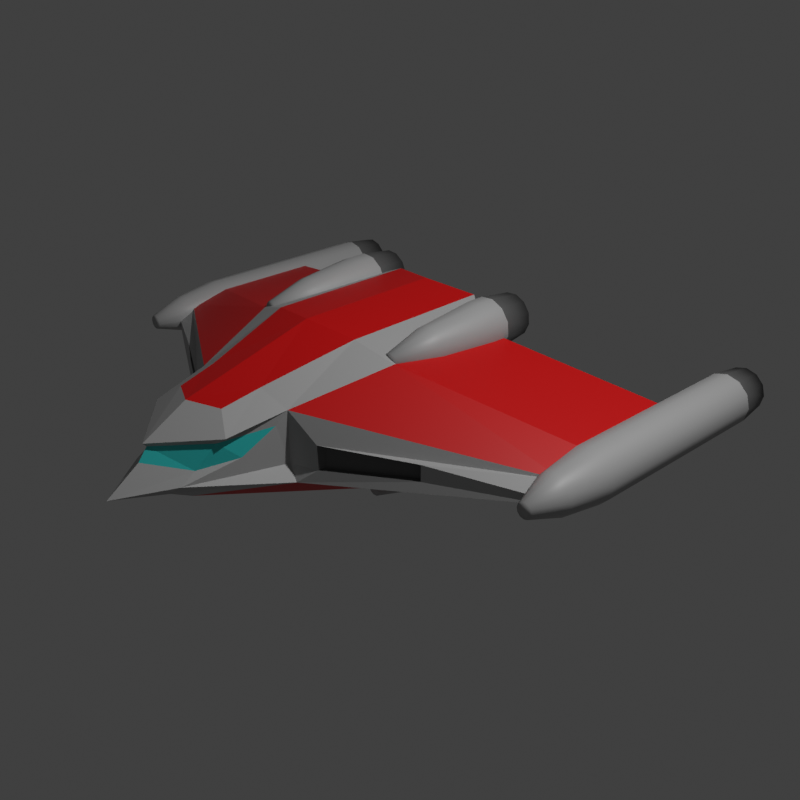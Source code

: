 # Source: interceptor.blend  (saved by Blender 3.0.42; exported with 4.5.12 LTS)
import bpy
from mathutils import Matrix  # noqa: F401  (used for matrix-valued properties, if any)

bpy.ops.wm.read_factory_settings(use_empty=True)
scene = bpy.context.scene
scene.name = 'Scene'

# ---- collections
col_collection = bpy.data.collections.new('Collection'); scene.collection.children.link(col_collection)

# ---- images (referenced by path relative to the original .blend; pixels are not part of the script)
import os
ASSET_DIR = os.environ.get("B2B_ASSET_DIR", "")  # directory of the original .blend (textures are referenced by path, not embedded)
HERE = os.path.dirname(os.path.abspath(__file__))  # packed textures are extracted next to this script under _unpacked/

def load_image(name, relpath, width, height, colorspace="sRGB"):
    """Load a texture the original file referenced (path relative to the .blend, or extracted next to this script)."""
    p = next((c for c in (os.path.join(HERE, relpath), os.path.join(ASSET_DIR, relpath)) if relpath and os.path.exists(c)), "")
    if p:
        img = bpy.data.images.load(p, check_existing=True)
        img.name = name
    else:  # same state as the original file: an image datablock whose file is absent (Cycles renders it pink)
        img = bpy.data.images.new(name, width, height)
        img.source = "FILE"
        img.filepath = "//" + (relpath or name)
    img.colorspace_settings.name = colorspace
    return img
img_skin = load_image('skin', 'osprey.png', 1024, 1024, 'sRGB')

# ---- materials (node trees are filled in below, after node groups)
mat_material_001 = bpy.data.materials.new('Material.001')
mat_material_004 = bpy.data.materials.new('Material.004')
mat_material_003 = bpy.data.materials.new('Material.003')
mat_material_005 = bpy.data.materials.new('Material.005')
mat_material_009 = bpy.data.materials.new('Material.009')

# ---- material node trees
mat_material_001.use_nodes = True; mat_material_001.node_tree.nodes.clear()
_N = mat_material_001.node_tree.nodes; _L = mat_material_001.node_tree.links
n0 = _N.new('ShaderNodeBsdfPrincipled'); n0.name = 'Principled BSDF'; n0.location = (10, 300)
n0.distribution = 'GGX'
n0.subsurface_method = 'BURLEY'
n0.inputs[0].default_value = (0.4, 0.4, 0.4, 1.0)
n0.inputs[3].default_value = 1.45
n0.inputs[27].default_value = (0.0, 0.0, 0.0, 1.0)
n0.inputs[28].default_value = 1.0
n1 = _N.new('ShaderNodeOutputMaterial'); n1.name = 'Material Output'; n1.location = (300, 300)
n2 = _N.new('ShaderNodeUVMap'); n2.name = 'UV Map'; n2.location = (312, 86)
n3 = _N.new('ShaderNodeTexImage'); n3.name = 'Image Texture'; n3.location = (532, 255)
n3.image = img_skin
_L.new(n0.outputs[0], n1.inputs[0])
_L.new(n2.outputs[0], n3.inputs[0])
n1.is_active_output = True
mat_material_004.use_nodes = True; mat_material_004.node_tree.nodes.clear()
_N = mat_material_004.node_tree.nodes; _L = mat_material_004.node_tree.links
n0 = _N.new('ShaderNodeBsdfPrincipled'); n0.name = 'Principled BSDF'; n0.location = (10, 300)
n0.distribution = 'GGX'
n0.subsurface_method = 'BURLEY'
n0.inputs[0].default_value = (0.6, 0.0, 0.0, 1.0)
n0.inputs[3].default_value = 1.45
n0.inputs[27].default_value = (0.0, 0.0, 0.0, 1.0)
n0.inputs[28].default_value = 1.0
n1 = _N.new('ShaderNodeOutputMaterial'); n1.name = 'Material Output'; n1.location = (300, 300)
n2 = _N.new('ShaderNodeUVMap'); n2.name = 'UV Map'; n2.location = (312, 86)
n3 = _N.new('ShaderNodeTexImage'); n3.name = 'Image Texture'; n3.location = (532, 255)
n3.image = img_skin
_L.new(n0.outputs[0], n1.inputs[0])
_L.new(n2.outputs[0], n3.inputs[0])
n1.is_active_output = True
mat_material_003.use_nodes = True; mat_material_003.node_tree.nodes.clear()
_N = mat_material_003.node_tree.nodes; _L = mat_material_003.node_tree.links
n0 = _N.new('ShaderNodeBsdfPrincipled'); n0.name = 'Principled BSDF'; n0.location = (10, 300)
n0.distribution = 'GGX'
n0.subsurface_method = 'BURLEY'
n0.inputs[0].default_value = (0.03365, 0.5984, 0.5814, 1.0)
n0.inputs[3].default_value = 1.45
n0.inputs[27].default_value = (0.0, 0.0, 0.0, 1.0)
n0.inputs[28].default_value = 1.0
n1 = _N.new('ShaderNodeOutputMaterial'); n1.name = 'Material Output'; n1.location = (300, 300)
n2 = _N.new('ShaderNodeTexImage'); n2.name = 'Image Texture'; n2.location = (532, 255)
n2.image = img_skin
n3 = _N.new('ShaderNodeUVMap'); n3.name = 'UV Map'; n3.location = (312, 86)
_L.new(n0.outputs[0], n1.inputs[0])
_L.new(n3.outputs[0], n2.inputs[0])
n1.is_active_output = True
mat_material_005.use_nodes = True; mat_material_005.node_tree.nodes.clear()
_N = mat_material_005.node_tree.nodes; _L = mat_material_005.node_tree.links
n0 = _N.new('ShaderNodeBsdfPrincipled'); n0.name = 'Principled BSDF'; n0.location = (10, 300)
n0.distribution = 'GGX'
n0.subsurface_method = 'BURLEY'
n0.inputs[0].default_value = (0.1, 0.1, 0.1, 1.0)
n0.inputs[3].default_value = 1.45
n0.inputs[27].default_value = (0.0, 0.0, 0.0, 1.0)
n0.inputs[28].default_value = 1.0
n1 = _N.new('ShaderNodeOutputMaterial'); n1.name = 'Material Output'; n1.location = (300, 300)
n2 = _N.new('ShaderNodeUVMap'); n2.name = 'UV Map'; n2.location = (312, 86)
n3 = _N.new('ShaderNodeTexImage'); n3.name = 'Image Texture'; n3.location = (532, 255)
n3.image = img_skin
_L.new(n0.outputs[0], n1.inputs[0])
_L.new(n2.outputs[0], n3.inputs[0])
n1.is_active_output = True
mat_material_009.use_nodes = True; mat_material_009.node_tree.nodes.clear()
_N = mat_material_009.node_tree.nodes; _L = mat_material_009.node_tree.links
n0 = _N.new('ShaderNodeBsdfPrincipled'); n0.name = 'Principled BSDF'; n0.location = (10, 300)
n0.distribution = 'GGX'
n0.subsurface_method = 'BURLEY'
n0.inputs[0].default_value = (1.0, 0.226, 0.0, 1.0)
n0.inputs[3].default_value = 1.45
n0.inputs[27].default_value = (1.0, 0.227, 0.0, 1.0)
n0.inputs[28].default_value = 1.0
n1 = _N.new('ShaderNodeOutputMaterial'); n1.name = 'Material Output'; n1.location = (300, 300)
n2 = _N.new('ShaderNodeTexImage'); n2.name = 'Image Texture'; n2.location = (529, 120)
n2.image = img_skin
n3 = _N.new('ShaderNodeUVMap'); n3.name = 'UV Map'; n3.location = (317, -43)
n3.from_instancer = True
_L.new(n0.outputs[0], n1.inputs[0])
_L.new(n3.outputs[0], n2.inputs[0])
n1.is_active_output = True

# ---- world
world_world = bpy.data.worlds.new('World'); scene.world = world_world
world_world.use_nodes = True; world_world.node_tree.nodes.clear()
_N = world_world.node_tree.nodes; _L = world_world.node_tree.links
n0 = _N.new('ShaderNodeOutputWorld'); n0.name = 'World Output'; n0.location = (300, 300)
n1 = _N.new('ShaderNodeBackground'); n1.name = 'Background'; n1.location = (10, 300)
n1.inputs[0].default_value = (0.05088, 0.05088, 0.05088, 1.0)
_L.new(n1.outputs[0], n0.inputs[0])
n0.is_active_output = True
world_world.color = (0.05088, 0.05088, 0.05088)
world_world.use_sun_shadow = False
world_world.sun_shadow_jitter_overblur = 0.0

# ---- cameras
cam_camera = bpy.data.cameras.new('Camera')
cam_camera.clip_end = 100.0
cam_camera.ortho_scale = 7.314

# ---- lights
light_light = bpy.data.lights.new('Light', 'POINT')
light_light.transmission_factor = 0.0
light_light.energy = 1000.0
light_light.shadow_soft_size = 0.1
light_light.shadow_maximum_resolution = 0.006
light_light.use_absolute_resolution = True

# ---- meshes
me_plane = bpy.data.meshes.new('Plane')
me_plane.from_pydata([(2.0, 0.4442, 0.128), (0.0, 0.7181, 0.5295), (2.0, 1.31, 0.128), (0.0, -0.8117, -0.443), (2.0, 0.1619, -0.128), (0.0, 0.3769, -0.5231), (2.0, 0.5324, -0.128), (0.7, -0.05575, 0.464), (0.7, 0.8101, 0.464), (0.8791, -0.1368, -0.3564), (0.7938, 0.4066, -0.3936), (0.0, 0.7406, 0.2547), (0.0, 0.6502, -0.2751), (2.0, 0.9385, -0.0573), (2.0, 1.109, 0.0573), (2.0, 0.1432, 0.0573), (2.0, 0.0, -0.0573), (0.0, -1.246, -0.3585), (0.5533, -0.7918, -0.2002), (0.4673, -0.7721, 0.2908), (0.775, 0.5925, -0.2137), (0.775, 0.7094, 0.1923), (0.0, -1.526, -0.2158), (0.0, -1.568, 0.1588), (0.282, -1.28, -0.1709), (0.3894, -1.205, 0.2089), (0.0, 0.7917, -0.04567), (2.0, 1.0, -0.01937), (2.0, 0.0, -0.01937), (0.4673, -0.7721, -0.09831), (0.775, 0.6232, -0.04474), (0.0, -1.86, -0.1398), (0.2595, -1.476, -0.08669), (0.3731, -1.084, 0.02436), (0.4391, -0.8491, 0.1948), (0.0, -1.611, 0.03787), (0.0, -1.541, 0.13), (0.2562, -1.363, -0.01237), (0.3245, -1.235, 0.1642), (2.081, 0.04913, 0.1313), (2.005, 0.04913, 0.1516), (2.005, 1.927, 0.2), (2.005, 0.3885, 0.2), (2.105, 1.927, 0.1732), (2.105, 0.3885, 0.1732), (2.178, 1.927, 0.1), (2.178, 0.3885, 0.1), (2.205, 1.927, -3.378e-08), (2.205, 0.3885, 1.987e-09), (2.178, 1.927, -0.1), (2.178, 0.3885, -0.1), (2.105, 1.927, -0.1732), (2.105, 0.3885, -0.1732), (2.005, 1.927, -0.2), (2.005, 0.3885, -0.2), (1.905, 1.927, -0.1732), (1.905, 0.3885, -0.1732), (1.832, 1.927, -0.1), (1.832, 0.3885, -0.1), (1.805, 1.927, -2.186e-08), (1.805, 0.3885, 1.987e-09), (1.832, 1.927, 0.1), (1.832, 0.3885, 0.1), (1.905, 1.927, 0.1732), (1.905, 0.3885, 0.1732), (2.136, 0.04913, 0.07579), (2.156, 0.04913, 8.159e-08), (2.136, 0.04913, -0.07579), (2.081, 0.04913, -0.1313), (2.005, 0.04913, -0.1516), (1.929, 0.04913, -0.1313), (1.873, 0.04913, -0.07579), (1.853, 0.04913, 8.159e-08), (1.873, 0.04913, 0.07579), (1.929, 0.04913, 0.1313), (2.034, -0.2246, 0.05097), (2.005, -0.2246, 0.05885), (2.056, -0.2246, 0.02942), (2.064, -0.2246, 1.052e-07), (2.056, -0.2246, -0.02942), (2.034, -0.2246, -0.05096), (2.005, -0.2246, -0.05885), (1.975, -0.2246, -0.05096), (1.954, -0.2246, -0.02942), (1.946, -0.2246, 1.052e-07), (1.954, -0.2246, 0.02942), (1.975, -0.2246, 0.05097), (2.005, 2.187, 0.1659), (2.088, 2.187, 0.1436), (2.148, 2.187, 0.08293), (2.171, 2.187, -1.967e-07), (2.148, 2.187, -0.08293), (2.088, 2.187, -0.1436), (2.005, 2.187, -0.1659), (1.922, 2.187, -0.1436), (1.861, 2.187, -0.08293), (1.839, 2.187, -1.868e-07), (1.861, 2.187, 0.08293), (1.922, 2.187, 0.1436), (2.005, 2.009, 0.1171), (2.063, 2.009, 0.1014), (2.106, 2.009, 0.05857), (2.122, 2.009, -1.353e-07), (2.106, 2.009, -0.05857), (2.063, 2.009, -0.1014), (2.005, 2.009, -0.1171), (1.946, 2.009, -0.1014), (1.903, 2.009, -0.05857), (1.888, 2.009, -1.283e-07), (1.903, 2.009, 0.05857), (1.946, 2.009, 0.1014), (1.283, -0.374, -0.01173), (1.283, -0.374, -0.05255), (0.676, -0.7102, -0.03128), (0.676, -0.7102, 0.09256), (1.283, -0.374, 0.07078), (0.676, -0.7102, -0.09255), (1.259, -0.3469, -0.0108), (1.259, -0.3469, -0.04839), (0.7001, -0.6564, -0.0288), (0.7001, -0.6564, 0.08522), (1.259, -0.3469, 0.06517), (0.7001, -0.6564, -0.08522), (0.7434, 0.3159, 0.5781), (0.6723, 0.3159, 0.6112), (0.6807, 0.9115, 0.6589), (0.6807, 0.7764, 0.6589), (0.7745, 0.9115, 0.6152), (0.7745, 0.7764, 0.6152), (0.8339, 0.9115, 0.5304), (0.8339, 0.7764, 0.5304), (0.8429, 0.9115, 0.4272), (0.8429, 0.7764, 0.4272), (0.7991, 0.9115, 0.3334), (0.7991, 0.7764, 0.3334), (0.7143, 0.9115, 0.274), (0.7143, 0.7764, 0.274), (0.6112, 0.9115, 0.265), (0.6112, 0.7764, 0.265), (0.5174, 0.9115, 0.3087), (0.5174, 0.7764, 0.3087), (0.458, 0.9115, 0.3936), (0.458, 0.7764, 0.3936), (0.449, 0.9115, 0.4967), (0.449, 0.7764, 0.4967), (0.4927, 0.9115, 0.5905), (0.4927, 0.7764, 0.5905), (0.5775, 0.9115, 0.6499), (0.5775, 0.7764, 0.6499), (0.7884, 0.3159, 0.5138), (0.7952, 0.3159, 0.4356), (0.762, 0.3159, 0.3645), (0.6978, 0.3159, 0.3195), (0.6196, 0.3159, 0.3127), (0.5485, 0.3159, 0.3458), (0.5035, 0.3159, 0.4101), (0.4966, 0.3159, 0.4883), (0.5298, 0.3159, 0.5594), (0.5941, 0.3159, 0.6044), (0.6838, -0.03965, 0.507), (0.6561, -0.03965, 0.5199), (0.7012, -0.03965, 0.4821), (0.7039, -0.03965, 0.4517), (0.691, -0.03965, 0.4241), (0.6661, -0.03965, 0.4067), (0.6357, -0.03965, 0.404), (0.6081, -0.03965, 0.4169), (0.5906, -0.03965, 0.4418), (0.588, -0.03965, 0.4722), (0.6008, -0.03965, 0.4998), (0.6258, -0.03965, 0.5173), (0.6747, 1.172, 0.6253), (0.7525, 1.172, 0.589), (0.8018, 1.172, 0.5187), (0.8093, 1.172, 0.4332), (0.773, 1.172, 0.3553), (0.7027, 1.172, 0.3061), (0.6171, 1.172, 0.2986), (0.5393, 1.172, 0.3349), (0.4901, 1.172, 0.4052), (0.4826, 1.172, 0.4908), (0.5189, 1.172, 0.5686), (0.5892, 1.172, 0.6178), (0.6663, 0.9943, 0.5773), (0.7212, 0.9943, 0.5517), (0.756, 0.9943, 0.502), (0.7613, 0.9943, 0.4416), (0.7357, 0.9943, 0.3867), (0.686, 0.9943, 0.3519), (0.6256, 0.9943, 0.3466), (0.5706, 0.9943, 0.3722), (0.5359, 0.9943, 0.4219), (0.5306, 0.9943, 0.4823), (0.5562, 0.9943, 0.5373), (0.6059, 0.9943, 0.572), (0.6695, 0.178, -0.3155), (0.591, 0.178, -0.3155), (0.5785, 0.7736, -0.2688), (0.5785, 0.6385, -0.2688), (0.682, 0.7736, -0.2688), (0.6787, 0.5979, -0.2811), (0.7717, 0.7736, -0.3205), (0.7717, 0.6385, -0.3205), (0.8234, 0.7736, -0.4102), (0.8234, 0.6385, -0.4102), (0.8234, 0.7736, -0.5137), (0.8234, 0.6385, -0.5137), (0.7717, 0.7736, -0.6034), (0.7717, 0.6385, -0.6034), (0.682, 0.7736, -0.6551), (0.682, 0.6385, -0.6551), (0.5785, 0.7736, -0.6551), (0.5785, 0.6385, -0.6551), (0.4888, 0.7736, -0.6034), (0.4888, 0.6385, -0.6034), (0.4371, 0.7736, -0.5137), (0.4371, 0.6385, -0.5137), (0.4371, 0.7736, -0.4102), (0.4371, 0.6385, -0.4102), (0.4888, 0.7736, -0.3205), (0.4888, 0.6385, -0.3205), (0.7374, 0.178, -0.3548), (0.7767, 0.178, -0.4227), (0.7767, 0.178, -0.5012), (0.7374, 0.178, -0.5691), (0.6695, 0.178, -0.6084), (0.591, 0.178, -0.6084), (0.5231, 0.178, -0.5691), (0.4838, 0.178, -0.5012), (0.4838, 0.178, -0.4227), (0.5231, 0.178, -0.3548), (0.6455, -0.1775, -0.4051), (0.615, -0.1775, -0.4051), (0.6719, -0.1775, -0.4203), (0.6871, -0.1775, -0.4467), (0.6871, -0.1775, -0.4772), (0.6719, -0.1775, -0.5036), (0.6455, -0.1775, -0.5188), (0.615, -0.1775, -0.5188), (0.5886, -0.1775, -0.5036), (0.5734, -0.1775, -0.4772), (0.5734, -0.1775, -0.4467), (0.5886, -0.1775, -0.4203), (0.5873, 1.034, -0.3017), (0.6732, 1.034, -0.3017), (0.7475, 1.034, -0.3447), (0.7905, 1.034, -0.419), (0.7905, 1.034, -0.5049), (0.7475, 1.034, -0.5792), (0.6732, 1.034, -0.6222), (0.5873, 1.034, -0.6222), (0.513, 1.034, -0.5792), (0.47, 1.034, -0.5049), (0.47, 1.034, -0.419), (0.513, 1.034, -0.3447), (0.5999, 0.8564, -0.3488), (0.6606, 0.8564, -0.3488), (0.7131, 0.8564, -0.3791), (0.7434, 0.8564, -0.4316), (0.7434, 0.8564, -0.4923), (0.7131, 0.8564, -0.5448), (0.6606, 0.8564, -0.5751), (0.5999, 0.8564, -0.5751), (0.5474, 0.8564, -0.5448), (0.5171, 0.8564, -0.4923), (0.5171, 0.8564, -0.4316), (0.5474, 0.8564, -0.3791), (0.0, 0.9259, 0.6344), (0.0, -0.2203, 0.6275), (0.3896, 1.035, 0.5812), (0.0, -0.9038, 0.4403), (0.3994, -0.1362, 0.5713), (0.2603, -0.8264, 0.396), (0.0, -1.229, 0.3524), (0.2308, -1.115, 0.3319)], [], [(7, 0, 2, 8), (9, 10, 6, 4), (20, 10, 5, 12), (18, 9, 4, 16), (16, 4, 6, 13), (17, 3, 9, 18), (13, 6, 10, 20), (3, 5, 10, 9), (25, 19, 272, 274), (2, 14, 21, 8), (27, 13, 20, 30), (7, 8, 269, 271), (17, 18, 24, 22), (0, 15, 14, 2), (28, 16, 13, 27), (7, 19, 15, 0), (29, 18, 116, 113), (8, 21, 11, 1), (30, 20, 12, 26), (31, 22, 24, 32), (31, 32, 37, 35), (8, 1, 267, 269), (18, 29, 32, 24), (19, 25, 38, 34), (21, 30, 26, 11), (16, 28, 111, 112), (15, 28, 27, 14), (14, 27, 30, 21), (33, 34, 38, 37), (36, 35, 37, 38), (25, 23, 36, 38), (29, 19, 34, 33), (32, 29, 33, 37), (68, 67, 79, 80), (60, 58, 71, 72), (41, 42, 44, 43), (70, 69, 81, 82), (44, 42, 40, 39), (43, 44, 46, 45), (74, 73, 85, 86), (64, 62, 73, 74), (45, 46, 48, 47), (39, 40, 76, 75), (42, 64, 74, 40), (47, 48, 50, 49), (73, 72, 84, 85), (46, 44, 39, 65), (49, 50, 52, 51), (71, 70, 82, 83), (50, 48, 66, 67), (51, 52, 54, 53), (40, 74, 86, 76), (54, 52, 68, 69), (53, 54, 56, 55), (69, 68, 80, 81), (58, 56, 70, 71), (55, 56, 58, 57), (67, 66, 78, 79), (62, 60, 72, 73), (57, 58, 60, 59), (75, 76, 86, 85, 84, 83, 82, 81, 80, 79, 78, 77), (48, 46, 65, 66), (59, 60, 62, 61), (52, 50, 67, 68), (65, 39, 75, 77), (61, 62, 64, 63), (66, 65, 77, 78), (56, 54, 69, 70), (63, 64, 42, 41), (43, 45, 89, 88), (72, 71, 83, 84), (97, 98, 110, 109), (61, 63, 98, 97), (57, 59, 96, 95), (53, 55, 94, 93), (63, 41, 87, 98), (49, 51, 92, 91), (45, 47, 90, 89), (59, 61, 97, 96), (55, 57, 95, 94), (51, 53, 93, 92), (47, 49, 91, 90), (41, 43, 88, 87), (99, 100, 101, 102, 103, 104, 105, 106, 107, 108, 109, 110), (87, 88, 100, 99), (94, 95, 107, 106), (91, 92, 104, 103), (98, 87, 99, 110), (88, 89, 101, 100), (95, 96, 108, 107), (92, 93, 105, 104), (89, 90, 102, 101), (96, 97, 109, 108), (93, 94, 106, 105), (90, 91, 103, 102), (116, 112, 118, 122), (113, 116, 122, 119), (18, 16, 112, 116), (28, 15, 115, 111), (19, 29, 113, 114), (15, 19, 114, 115), (119, 122, 118, 117), (120, 119, 117, 121), (114, 113, 119, 120), (111, 115, 121, 117), (115, 114, 120, 121), (112, 111, 117, 118), (152, 151, 163, 164), (144, 142, 155, 156), (125, 126, 128, 127), (154, 153, 165, 166), (128, 126, 124, 123), (127, 128, 130, 129), (158, 157, 169, 170), (148, 146, 157, 158), (129, 130, 132, 131), (123, 124, 160, 159), (126, 148, 158, 124), (131, 132, 134, 133), (157, 156, 168, 169), (130, 128, 123, 149), (133, 134, 136, 135), (155, 154, 166, 167), (134, 132, 150, 151), (135, 136, 138, 137), (124, 158, 170, 160), (138, 136, 152, 153), (137, 138, 140, 139), (153, 152, 164, 165), (142, 140, 154, 155), (139, 140, 142, 141), (151, 150, 162, 163), (146, 144, 156, 157), (141, 142, 144, 143), (159, 160, 170, 169, 168, 167, 166, 165, 164, 163, 162, 161), (132, 130, 149, 150), (143, 144, 146, 145), (136, 134, 151, 152), (149, 123, 159, 161), (145, 146, 148, 147), (150, 149, 161, 162), (140, 138, 153, 154), (147, 148, 126, 125), (127, 129, 173, 172), (156, 155, 167, 168), (181, 182, 194, 193), (145, 147, 182, 181), (141, 143, 180, 179), (137, 139, 178, 177), (147, 125, 171, 182), (133, 135, 176, 175), (129, 131, 174, 173), (143, 145, 181, 180), (139, 141, 179, 178), (135, 137, 177, 176), (131, 133, 175, 174), (125, 127, 172, 171), (183, 184, 185, 186, 187, 188, 189, 190, 191, 192, 193, 194), (171, 172, 184, 183), (178, 179, 191, 190), (175, 176, 188, 187), (182, 171, 183, 194), (172, 173, 185, 184), (179, 180, 192, 191), (176, 177, 189, 188), (173, 174, 186, 185), (180, 181, 193, 192), (177, 178, 190, 189), (174, 175, 187, 186), (224, 223, 235, 236), (216, 214, 227, 228), (197, 198, 200, 199), (226, 225, 237, 238), (200, 198, 196, 195), (199, 200, 202, 201), (230, 229, 241, 242), (220, 218, 229, 230), (201, 202, 204, 203), (195, 196, 232, 231), (198, 220, 230, 196), (203, 204, 206, 205), (229, 228, 240, 241), (202, 200, 195, 221), (205, 206, 208, 207), (227, 226, 238, 239), (206, 204, 222, 223), (207, 208, 210, 209), (196, 230, 242, 232), (210, 208, 224, 225), (209, 210, 212, 211), (225, 224, 236, 237), (214, 212, 226, 227), (211, 212, 214, 213), (223, 222, 234, 235), (218, 216, 228, 229), (213, 214, 216, 215), (231, 232, 242, 241, 240, 239, 238, 237, 236, 235, 234, 233), (204, 202, 221, 222), (215, 216, 218, 217), (208, 206, 223, 224), (221, 195, 231, 233), (217, 218, 220, 219), (222, 221, 233, 234), (212, 210, 225, 226), (219, 220, 198, 197), (199, 201, 245, 244), (228, 227, 239, 240), (253, 254, 266, 265), (217, 219, 254, 253), (213, 215, 252, 251), (209, 211, 250, 249), (219, 197, 243, 254), (205, 207, 248, 247), (201, 203, 246, 245), (215, 217, 253, 252), (211, 213, 251, 250), (207, 209, 249, 248), (203, 205, 247, 246), (197, 199, 244, 243), (255, 256, 257, 258, 259, 260, 261, 262, 263, 264, 265, 266), (243, 244, 256, 255), (250, 251, 263, 262), (247, 248, 260, 259), (254, 243, 255, 266), (244, 245, 257, 256), (251, 252, 264, 263), (248, 249, 261, 260), (245, 246, 258, 257), (252, 253, 265, 264), (249, 250, 262, 261), (246, 247, 259, 258), (268, 271, 269, 267), (268, 270, 272, 271), (272, 270, 273, 274), (23, 25, 274, 273), (19, 7, 271, 272)])
me_plane.polygons.foreach_set('use_smooth', [0, 0, 0, 0, 0, 0, 0, 0, 0, 0, 0, 0, 0, 0, 0, 0, 0, 0, 0, 0, 0, 0, 0, 0, 0, 0, 0, 0, 0, 0, 0, 0, 0, 1, 1, 1, 1, 1, 1, 1, 1, 1, 1, 1, 1, 1, 1, 1, 1, 1, 1, 1, 1, 1, 1, 1, 1, 1, 1, 1, 1, 1, 1, 1, 1, 1, 1, 1, 1, 1, 1, 1, 1, 1, 1, 1, 1, 1, 1, 1, 1, 1, 1, 1, 1, 1, 1, 1, 1, 1, 1, 1, 1, 1, 1, 0, 0, 0, 0, 0, 0, 0, 0, 0, 0, 0, 0, 1, 1, 1, 1, 1, 1, 1, 1, 1, 1, 1, 1, 1, 1, 1, 1, 1, 1, 1, 1, 1, 1, 1, 1, 1, 1, 1, 1, 1, 1, 1, 1, 1, 1, 1, 1, 1, 1, 1, 1, 1, 1, 1, 1, 1, 1, 1, 1, 1, 1, 1, 1, 1, 1, 1, 1, 1, 1, 1, 1, 1, 1, 1, 1, 1, 1, 1, 1, 1, 1, 1, 1, 1, 1, 1, 1, 1, 1, 1, 1, 1, 1, 1, 1, 1, 1, 1, 1, 1, 1, 1, 1, 1, 1, 1, 1, 1, 1, 1, 1, 1, 1, 1, 1, 1, 1, 1, 1, 1, 1, 1, 1, 1, 1, 1, 1, 1, 1, 1, 1, 1, 1, 1, 1, 0, 0, 0, 0, 0])
me_plane.polygons.foreach_set('material_index', [1, 1, 0, 1, 0, 1, 0, 1, 0, 0, 0, 0, 0, 0, 0, 1, 0, 0, 0, 0, 0, 0, 0, 0, 0, 0, 0, 0, 2, 2, 0, 0, 0, 0, 0, 0, 0, 0, 0, 0, 0, 0, 0, 0, 0, 0, 0, 0, 0, 0, 0, 0, 0, 0, 0, 0, 0, 0, 0, 0, 0, 0, 0, 0, 0, 0, 0, 0, 0, 3, 0, 3, 3, 3, 3, 3, 3, 3, 3, 3, 3, 3, 3, 4, 3, 3, 3, 3, 3, 3, 3, 3, 3, 3, 3, 3, 3, 0, 0, 0, 0, 3, 3, 3, 3, 3, 3, 0, 0, 0, 0, 0, 0, 0, 0, 0, 0, 0, 0, 0, 0, 0, 0, 0, 0, 0, 0, 0, 0, 0, 0, 0, 0, 0, 0, 0, 0, 0, 0, 0, 0, 0, 0, 3, 0, 3, 3, 3, 3, 3, 3, 3, 3, 3, 3, 3, 3, 4, 3, 3, 3, 3, 3, 3, 3, 3, 3, 3, 3, 0, 0, 0, 0, 0, 0, 0, 0, 0, 0, 0, 0, 0, 0, 0, 0, 0, 0, 0, 0, 0, 0, 0, 0, 0, 0, 0, 0, 0, 0, 0, 0, 0, 0, 0, 0, 3, 0, 3, 3, 3, 3, 3, 3, 3, 3, 3, 3, 3, 3, 4, 3, 3, 3, 3, 3, 3, 3, 3, 3, 3, 3, 1, 1, 1, 0, 0])
_uv = me_plane.uv_layers.new(name='UVMap')
_uv.uv.foreach_set('vector', [0.4792, 0.11, 0.5299, 0.386, 0.3843, 0.4727, 0.3336, 0.1968, 0.2079, 0.1937, 0.3151, 0.1882, 0.3215, 0.4118, 0.2492, 0.4054, 0.7424, 0.2462, 0.7826, 0.2426, 0.8086, 0.3981, 0.7527, 0.398, 0.08651, 0.1142, 0.2079, 0.1937, 0.2492, 0.4054, 0.2181, 0.3999, 0.929, 0.7792, 0.9154, 0.7475, 0.9154, 0.6749, 0.929, 0.5953, 0.006056, 0.006056, 0.09014, 0.0167, 0.2079, 0.1937, 0.08651, 0.1142, 0.1893, 0.6647, 0.1121, 0.6442, 0.1509, 0.4239, 0.1893, 0.4247, 0.09014, 0.0167, 0.3215, 0.04032, 0.3151, 0.1882, 0.2079, 0.1937, 0.8354, 0.4407, 0.8366, 0.3544, 0.8789, 0.3707, 0.8735, 0.4277, 0.6555, 0.006056, 0.675, 0.00612, 0.6603, 0.2463, 0.6048, 0.2609, 0.693, 0.00615, 0.7021, 0.006168, 0.7424, 0.2462, 0.7088, 0.2463, 0.8207, 0.2086, 0.8447, 0.04083, 0.9148, 0.006056, 0.88, 0.2327, 0.401, 0.6081, 0.4555, 0.4848, 0.4465, 0.5939, 0.4187, 0.6598, 0.5826, 0.6544, 0.569, 0.7134, 0.569, 0.5242, 0.5826, 0.4848, 0.9362, 0.7792, 0.929, 0.7792, 0.929, 0.5953, 0.9362, 0.5833, 0.4792, 0.11, 0.5827, 0.006056, 0.5827, 0.3583, 0.5299, 0.386, 0.02443, 0.7556, 0.006056, 0.7382, 0.03072, 0.7134, 0.04262, 0.7149, 0.6048, 0.2609, 0.6603, 0.2463, 0.6474, 0.3981, 0.5948, 0.3981, 0.7088, 0.2463, 0.7424, 0.2462, 0.7527, 0.398, 0.7042, 0.398, 0.443, 0.7204, 0.4187, 0.6598, 0.4465, 0.5939, 0.4555, 0.6318, 0.5009, 0.8113, 0.5009, 0.9007, 0.4855, 0.918, 0.4676, 0.8497, 0.4533, 0.7325, 0.4533, 0.8707, 0.4121, 0.8692, 0.401, 0.7901, 0.9278, 0.184, 0.9438, 0.1794, 0.9438, 0.3173, 0.9269, 0.2796, 0.4676, 0.626, 0.4827, 0.5405, 0.4936, 0.5341, 0.4865, 0.6101, 0.6603, 0.2463, 0.7088, 0.2463, 0.7042, 0.398, 0.6474, 0.3981, 0.07547, 0.4288, 0.08283, 0.4297, 0.06395, 0.584, 0.05603, 0.583, 0.569, 0.7134, 0.5543, 0.7415, 0.5543, 0.5456, 0.569, 0.5242, 0.675, 0.00612, 0.693, 0.00615, 0.7088, 0.2463, 0.6603, 0.2463, 0.9459, 0.847, 0.9211, 0.8995, 0.9154, 0.8233, 0.9459, 0.7913, 0.1453, 0.9269, 0.1271, 0.9328, 0.1121, 0.8723, 0.1453, 0.8487, 0.541, 0.6381, 0.541, 0.7321, 0.5355, 0.7313, 0.534, 0.653, 0.5422, 0.6228, 0.4676, 0.626, 0.4865, 0.6101, 0.5198, 0.5625, 0.5422, 0.4848, 0.5422, 0.6228, 0.5198, 0.5625, 0.5291, 0.5076, 0.8003, 0.8086, 0.7875, 0.8085, 0.7817, 0.755, 0.7867, 0.755, 0.5307, 0.9304, 0.513, 0.9318, 0.5159, 0.8654, 0.5293, 0.8643, 0.2192, 0.7254, 0.2192, 0.4244, 0.2395, 0.4244, 0.2395, 0.7254, 0.02603, 0.8435, 0.04137, 0.8435, 0.03799, 0.8968, 0.03203, 0.8968, 0.2187, 0.7375, 0.2389, 0.7375, 0.2367, 0.8043, 0.2213, 0.8043, 0.2395, 0.7254, 0.2395, 0.4244, 0.2568, 0.4239, 0.2568, 0.7249, 0.8496, 0.8082, 0.8364, 0.808, 0.8307, 0.7552, 0.8358, 0.7553, 0.8572, 0.8743, 0.8398, 0.874, 0.8364, 0.808, 0.8496, 0.8082, 0.7409, 0.4102, 0.7409, 0.7115, 0.7228, 0.7115, 0.7228, 0.4102, 0.2213, 0.8043, 0.2367, 0.8043, 0.2323, 0.8587, 0.2264, 0.8587, 0.2389, 0.7375, 0.2568, 0.738, 0.2502, 0.8047, 0.2367, 0.8043, 0.7228, 0.4102, 0.7228, 0.7115, 0.7025, 0.7115, 0.7025, 0.4102, 0.8364, 0.808, 0.821, 0.8082, 0.8248, 0.7553, 0.8307, 0.7552, 0.2014, 0.738, 0.2187, 0.7375, 0.2213, 0.8043, 0.2082, 0.8047, 0.7025, 0.4102, 0.7025, 0.7115, 0.6856, 0.7115, 0.6856, 0.4102, 0.0133, 0.8433, 0.02603, 0.8435, 0.03203, 0.8968, 0.02709, 0.8967, 0.7905, 0.875, 0.7702, 0.875, 0.7721, 0.8085, 0.7875, 0.8085, 0.3336, 0.7862, 0.3336, 0.4849, 0.3519, 0.4848, 0.3519, 0.7861, 0.2367, 0.8043, 0.2502, 0.8047, 0.2376, 0.8588, 0.2323, 0.8587, 0.04309, 0.7771, 0.06132, 0.777, 0.05519, 0.8433, 0.04137, 0.8435, 0.3519, 0.7861, 0.3519, 0.4848, 0.3721, 0.4848, 0.3721, 0.7861, 0.04137, 0.8435, 0.05519, 0.8433, 0.04335, 0.8967, 0.03799, 0.8968, 0.006056, 0.777, 0.02286, 0.7771, 0.02603, 0.8435, 0.0133, 0.8433, 0.3721, 0.7861, 0.3721, 0.4848, 0.3889, 0.485, 0.3889, 0.7863, 0.7875, 0.8085, 0.7721, 0.8085, 0.7758, 0.755, 0.7817, 0.755, 0.8398, 0.874, 0.8195, 0.8743, 0.821, 0.8082, 0.8364, 0.808, 0.8855, 0.8847, 0.8855, 0.5837, 0.9033, 0.5833, 0.9033, 0.8843, 0.8848, 0.9631, 0.8897, 0.9601, 0.8955, 0.9602, 0.9004, 0.9632, 0.9033, 0.9684, 0.9033, 0.9744, 0.9004, 0.9795, 0.8955, 0.9825, 0.8897, 0.9824, 0.8848, 0.9794, 0.8819, 0.9742, 0.8819, 0.9682, 0.7702, 0.875, 0.7521, 0.875, 0.7584, 0.8086, 0.7721, 0.8085, 0.2689, 0.7249, 0.2689, 0.4239, 0.2892, 0.4239, 0.2892, 0.725, 0.8074, 0.875, 0.7905, 0.875, 0.7875, 0.8085, 0.8003, 0.8086, 0.2082, 0.8047, 0.2213, 0.8043, 0.2264, 0.8587, 0.2213, 0.8588, 0.2892, 0.725, 0.2892, 0.4239, 0.3065, 0.4244, 0.3065, 0.7254, 0.7721, 0.8085, 0.7584, 0.8086, 0.7704, 0.755, 0.7758, 0.755, 0.02286, 0.7771, 0.04309, 0.7771, 0.04137, 0.8435, 0.02603, 0.8435, 0.2014, 0.725, 0.2014, 0.424, 0.2192, 0.4244, 0.2192, 0.7254, 0.252, 0.909, 0.2524, 0.9263, 0.2017, 0.9214, 0.2014, 0.9071, 0.5293, 0.8643, 0.5159, 0.8654, 0.5255, 0.8117, 0.5307, 0.8113, 0.8803, 0.5364, 0.8944, 0.5364, 0.8873, 0.5712, 0.8773, 0.5712, 0.9472, 0.5058, 0.9645, 0.5061, 0.9603, 0.5572, 0.9459, 0.557, 0.9675, 0.6493, 0.9852, 0.6495, 0.9852, 0.7007, 0.9705, 0.7005, 0.5948, 0.9049, 0.5948, 0.8847, 0.6459, 0.8868, 0.6459, 0.9036, 0.2524, 0.8709, 0.252, 0.8887, 0.2014, 0.8903, 0.2017, 0.8755, 0.452, 0.9212, 0.452, 0.9382, 0.401, 0.9332, 0.401, 0.9191, 0.452, 0.8829, 0.452, 0.901, 0.401, 0.9023, 0.401, 0.8873, 0.9269, 0.5061, 0.9472, 0.5058, 0.9459, 0.557, 0.9291, 0.5572, 0.5948, 0.8847, 0.595, 0.8679, 0.646, 0.8729, 0.6459, 0.8868, 0.595, 0.9232, 0.5948, 0.9049, 0.6459, 0.9036, 0.646, 0.9187, 0.452, 0.901, 0.452, 0.9212, 0.401, 0.9191, 0.401, 0.9023, 0.252, 0.8887, 0.252, 0.909, 0.2014, 0.9071, 0.2014, 0.8903, 0.9269, 0.4209, 0.9269, 0.409, 0.9328, 0.3988, 0.943, 0.3929, 0.9547, 0.393, 0.9649, 0.399, 0.9708, 0.4093, 0.9708, 0.4211, 0.9649, 0.4314, 0.9547, 0.4373, 0.943, 0.4372, 0.9328, 0.4312, 0.9834, 0.7427, 0.9834, 0.7595, 0.9485, 0.7564, 0.9485, 0.7445, 0.2357, 0.97, 0.236, 0.9844, 0.2016, 0.9774, 0.2014, 0.9673, 0.5948, 0.9497, 0.5951, 0.9353, 0.6301, 0.9421, 0.6299, 0.9523, 0.9832, 0.7275, 0.9834, 0.7427, 0.9485, 0.7445, 0.9484, 0.7338, 0.9834, 0.7595, 0.9832, 0.7734, 0.9484, 0.7662, 0.9485, 0.7564, 0.07344, 0.9482, 0.08845, 0.949, 0.08845, 0.9838, 0.07785, 0.9832, 0.236, 0.9384, 0.2357, 0.9532, 0.2014, 0.9554, 0.2016, 0.945, 0.5951, 0.9812, 0.5948, 0.9665, 0.6299, 0.9642, 0.6301, 0.9746, 0.8635, 0.5364, 0.8803, 0.5364, 0.8773, 0.5712, 0.8655, 0.5712, 0.2357, 0.9532, 0.2357, 0.97, 0.2014, 0.9673, 0.2014, 0.9554, 0.5948, 0.9665, 0.5948, 0.9497, 0.6299, 0.9523, 0.6299, 0.9642, 0.9553, 0.5833, 0.9553, 0.7154, 0.9484, 0.714, 0.9484, 0.5924, 0.4417, 0.962, 0.4417, 0.9503, 0.4522, 0.9526, 0.4522, 0.9635, 0.006056, 0.7382, 0.07547, 0.4288, 0.05603, 0.583, 0.03072, 0.7134, 0.08283, 0.4297, 0.1, 0.4239, 0.07998, 0.5859, 0.06395, 0.584, 0.1, 0.7648, 0.02443, 0.7556, 0.04262, 0.7149, 0.06667, 0.7178, 0.1, 0.4239, 0.1, 0.7648, 0.06667, 0.7178, 0.07998, 0.5859, 0.3447, 0.9204, 0.3336, 0.9204, 0.3422, 0.7984, 0.3496, 0.7984, 0.367, 0.9204, 0.3447, 0.9204, 0.3496, 0.7984, 0.3644, 0.7984, 0.4417, 0.9858, 0.4417, 0.962, 0.4522, 0.9635, 0.4522, 0.9854, 0.3842, 0.8065, 0.3842, 0.8222, 0.3791, 0.82, 0.3791, 0.8055, 0.1785, 0.8116, 0.1785, 0.6768, 0.1853, 0.6862, 0.1853, 0.8103, 0.3842, 0.7988, 0.3842, 0.8065, 0.3791, 0.8055, 0.3791, 0.7984, 0.8653, 0.6529, 0.8541, 0.6529, 0.8455, 0.5833, 0.8498, 0.5833, 0.09262, 0.9356, 0.07344, 0.9361, 0.07766, 0.8462, 0.0922, 0.8458, 0.1843, 0.884, 0.1578, 0.8838, 0.1578, 0.8639, 0.1843, 0.8641, 0.7051, 0.8139, 0.7201, 0.8139, 0.7201, 0.8832, 0.7143, 0.8832, 0.5067, 0.7992, 0.4868, 0.7992, 0.4882, 0.7086, 0.5033, 0.7086, 0.1843, 0.8641, 0.1578, 0.8639, 0.1574, 0.8487, 0.1838, 0.8489, 0.5559, 0.8434, 0.5675, 0.8438, 0.576, 0.9126, 0.5715, 0.9125, 0.5474, 0.7536, 0.5627, 0.754, 0.5675, 0.8438, 0.5559, 0.8434, 0.9939, 0.6372, 0.9675, 0.6372, 0.9675, 0.6178, 0.9939, 0.6177, 0.5033, 0.7086, 0.4882, 0.7086, 0.49, 0.6383, 0.4958, 0.6383, 0.4868, 0.7992, 0.4676, 0.7987, 0.4737, 0.7083, 0.4882, 0.7086, 0.9939, 0.6177, 0.9675, 0.6178, 0.9675, 0.598, 0.9939, 0.598, 0.5675, 0.8438, 0.5826, 0.8438, 0.5819, 0.9126, 0.576, 0.9126, 0.5219, 0.7987, 0.5067, 0.7992, 0.5033, 0.7086, 0.5148, 0.7083, 0.9939, 0.598, 0.9675, 0.598, 0.9675, 0.5833, 0.9939, 0.5833, 0.6941, 0.8137, 0.7051, 0.8139, 0.7143, 0.8832, 0.71, 0.8832, 0.8587, 0.7431, 0.839, 0.7431, 0.8392, 0.6529, 0.8541, 0.6529, 0.1626, 0.9385, 0.1891, 0.9384, 0.1893, 0.9579, 0.1628, 0.958, 0.4882, 0.7086, 0.4737, 0.7083, 0.4843, 0.6381, 0.49, 0.6383, 0.7198, 0.7238, 0.7393, 0.7237, 0.7348, 0.8137, 0.7201, 0.8139, 0.1628, 0.958, 0.1893, 0.9579, 0.1893, 0.9776, 0.1628, 0.9777, 0.7201, 0.8139, 0.7348, 0.8137, 0.7258, 0.8832, 0.7201, 0.8832, 0.6856, 0.7237, 0.7002, 0.7238, 0.7051, 0.8139, 0.6941, 0.8137, 0.1628, 0.9777, 0.1893, 0.9776, 0.1891, 0.9922, 0.1626, 0.9923, 0.8541, 0.6529, 0.8392, 0.6529, 0.8396, 0.5833, 0.8455, 0.5833, 0.5627, 0.754, 0.5826, 0.754, 0.5826, 0.8438, 0.5675, 0.8438, 0.7521, 0.9803, 0.7521, 0.9538, 0.7713, 0.9536, 0.7713, 0.98, 0.9744, 0.3121, 0.9695, 0.3151, 0.9637, 0.3151, 0.9588, 0.3122, 0.9559, 0.307, 0.9559, 0.3011, 0.9588, 0.2959, 0.9637, 0.2929, 0.9695, 0.2928, 0.9744, 0.2958, 0.9773, 0.3009, 0.9773, 0.3069, 0.839, 0.7431, 0.8195, 0.7431, 0.8244, 0.6529, 0.8392, 0.6529, 0.82, 0.9531, 0.8464, 0.9529, 0.8464, 0.9728, 0.82, 0.973, 0.8734, 0.7431, 0.8587, 0.7431, 0.8541, 0.6529, 0.8653, 0.6529, 0.5148, 0.7083, 0.5033, 0.7086, 0.4958, 0.6383, 0.5003, 0.6381, 0.82, 0.973, 0.8464, 0.9728, 0.846, 0.9881, 0.8195, 0.9883, 0.8392, 0.6529, 0.8244, 0.6529, 0.8339, 0.5833, 0.8396, 0.5833, 0.7002, 0.7238, 0.7198, 0.7238, 0.7201, 0.8139, 0.7051, 0.8139, 0.1838, 0.9032, 0.1574, 0.903, 0.1578, 0.8838, 0.1843, 0.884, 0.8027, 0.9262, 0.8032, 0.9414, 0.7525, 0.9354, 0.7521, 0.9228, 0.0922, 0.8458, 0.07766, 0.8462, 0.08697, 0.7771, 0.09262, 0.777, 0.4174, 0.9503, 0.4296, 0.9503, 0.4215, 0.9851, 0.4129, 0.9851, 0.4856, 0.9301, 0.5009, 0.9303, 0.4964, 0.9815, 0.4837, 0.9813, 0.8841, 0.8968, 0.9033, 0.8968, 0.903, 0.948, 0.8871, 0.948, 0.3201, 0.9279, 0.3201, 0.9476, 0.269, 0.9446, 0.269, 0.9283, 0.8032, 0.8871, 0.8027, 0.9064, 0.7521, 0.9063, 0.7525, 0.8904, 0.9154, 0.9263, 0.9154, 0.9116, 0.9664, 0.9172, 0.9664, 0.9295, 0.9154, 0.9655, 0.9154, 0.946, 0.9664, 0.9458, 0.9664, 0.9619, 0.4657, 0.9303, 0.4856, 0.9301, 0.4837, 0.9813, 0.4672, 0.9815, 0.3201, 0.9476, 0.3199, 0.9622, 0.2689, 0.9567, 0.269, 0.9446, 0.3199, 0.9084, 0.3201, 0.9279, 0.269, 0.9283, 0.2689, 0.9121, 0.9154, 0.946, 0.9154, 0.9263, 0.9664, 0.9295, 0.9664, 0.9458, 0.8027, 0.9064, 0.8027, 0.9262, 0.7521, 0.9228, 0.7521, 0.9063, 0.9707, 0.4774, 0.9649, 0.4877, 0.9547, 0.4937, 0.9429, 0.4937, 0.9328, 0.4878, 0.9269, 0.4775, 0.9269, 0.4657, 0.9328, 0.4554, 0.9429, 0.4494, 0.9547, 0.4494, 0.9649, 0.4553, 0.9707, 0.4656, 0.9559, 0.2078, 0.9559, 0.1914, 0.9908, 0.1959, 0.9908, 0.2074, 0.1464, 0.9774, 0.1468, 0.99, 0.1124, 0.9817, 0.1121, 0.9728, 0.9889, 0.03847, 0.9885, 0.05115, 0.9535, 0.04351, 0.9538, 0.03456, 0.9561, 0.2239, 0.9559, 0.2078, 0.9908, 0.2074, 0.9909, 0.2189, 0.9559, 0.1914, 0.9561, 0.1794, 0.9909, 0.1874, 0.9908, 0.1959, 0.513, 0.9439, 0.5292, 0.944, 0.5292, 0.9788, 0.5178, 0.9787, 0.1468, 0.945, 0.1464, 0.9609, 0.1121, 0.9612, 0.1124, 0.9499, 0.9885, 0.006056, 0.9889, 0.02196, 0.9538, 0.0229, 0.9535, 0.01167, 0.401, 0.9503, 0.4174, 0.9503, 0.4129, 0.9851, 0.4013, 0.9851, 0.1464, 0.9609, 0.1464, 0.9774, 0.1121, 0.9728, 0.1121, 0.9612, 0.9889, 0.02196, 0.9889, 0.03847, 0.9538, 0.03456, 0.9538, 0.0229, 0.1612, 0.7464, 0.1466, 0.7464, 0.1456, 0.6768, 0.1512, 0.6768, 0.9269, 0.00795, 0.9414, 0.006056, 0.9414, 0.09635, 0.9304, 0.09779, 0.5817, 0.9639, 0.5553, 0.9639, 0.5474, 0.9443, 0.5819, 0.9442, 0.7879, 0.6526, 0.7728, 0.6526, 0.7809, 0.5833, 0.7868, 0.5833, 0.7874, 0.5633, 0.7677, 0.5712, 0.7723, 0.4807, 0.7873, 0.4809, 0.5819, 0.9442, 0.5474, 0.9443, 0.5552, 0.9247, 0.5817, 0.9247, 0.3031, 0.8065, 0.2883, 0.8064, 0.2879, 0.7375, 0.2936, 0.7376, 0.308, 0.8963, 0.2886, 0.8961, 0.2883, 0.8064, 0.3031, 0.8065, 0.6687, 0.9896, 0.6423, 0.9896, 0.6423, 0.9744, 0.6687, 0.9744, 0.7873, 0.4809, 0.7723, 0.4807, 0.7811, 0.4104, 0.7869, 0.4105, 0.7677, 0.5712, 0.753, 0.5705, 0.7612, 0.4802, 0.7723, 0.4807, 0.6687, 0.9744, 0.6423, 0.9744, 0.6423, 0.9545, 0.6687, 0.9546, 0.2883, 0.8064, 0.2734, 0.8065, 0.2821, 0.7376, 0.2879, 0.7375, 0.8069, 0.5712, 0.7874, 0.5633, 0.7873, 0.4809, 0.802, 0.4807, 0.6687, 0.9546, 0.6423, 0.9545, 0.6423, 0.9353, 0.6687, 0.9353, 0.8024, 0.6528, 0.7879, 0.6526, 0.7868, 0.5833, 0.7924, 0.5833, 0.1471, 0.8366, 0.1273, 0.8366, 0.1316, 0.7464, 0.1466, 0.7464, 0.9581, 0.7913, 0.9845, 0.7914, 0.9847, 0.8067, 0.9582, 0.8066, 0.7723, 0.4807, 0.7612, 0.4802, 0.7768, 0.4102, 0.7811, 0.4104, 0.7683, 0.7427, 0.753, 0.7428, 0.7612, 0.6528, 0.7728, 0.6526, 0.9582, 0.8066, 0.9847, 0.8067, 0.9847, 0.8266, 0.9582, 0.8265, 0.7728, 0.6526, 0.7612, 0.6528, 0.7764, 0.5833, 0.7809, 0.5833, 0.8074, 0.7428, 0.7882, 0.7427, 0.7879, 0.6526, 0.8024, 0.6528, 0.9582, 0.8265, 0.9847, 0.8266, 0.9845, 0.8458, 0.9581, 0.8457, 0.1466, 0.7464, 0.1316, 0.7464, 0.1397, 0.6768, 0.1456, 0.6768, 0.2886, 0.8961, 0.2689, 0.8963, 0.2734, 0.8065, 0.2883, 0.8064, 0.6856, 0.9887, 0.6856, 0.9623, 0.7002, 0.9617, 0.7002, 0.9882, 0.7912, 0.9536, 0.797, 0.9536, 0.8019, 0.9565, 0.8048, 0.9616, 0.8048, 0.9675, 0.8019, 0.9727, 0.797, 0.9758, 0.7912, 0.9759, 0.7863, 0.973, 0.7834, 0.9679, 0.7834, 0.9619, 0.7863, 0.9567, 0.1273, 0.8366, 0.1121, 0.8366, 0.1201, 0.7464, 0.1316, 0.7464, 0.9847, 0.8971, 0.9583, 0.8971, 0.9581, 0.8774, 0.9845, 0.8774, 0.1664, 0.8366, 0.1471, 0.8366, 0.1466, 0.7464, 0.1612, 0.7464, 0.802, 0.4807, 0.7873, 0.4809, 0.7869, 0.4105, 0.7926, 0.4104, 0.9845, 0.8774, 0.9581, 0.8774, 0.9583, 0.8579, 0.9847, 0.8579, 0.1316, 0.7464, 0.1201, 0.7464, 0.1353, 0.6768, 0.1397, 0.6768, 0.7882, 0.7427, 0.7683, 0.7427, 0.7728, 0.6526, 0.7879, 0.6526, 0.5811, 0.9786, 0.5547, 0.9786, 0.5553, 0.9639, 0.5817, 0.9639, 0.006516, 0.9283, 0.006056, 0.9089, 0.05675, 0.9118, 0.05713, 0.928, 0.9304, 0.09779, 0.9414, 0.09635, 0.9321, 0.1667, 0.9279, 0.1672, 0.8355, 0.5364, 0.8514, 0.5364, 0.8462, 0.5712, 0.8349, 0.5712, 0.9466, 0.3294, 0.9661, 0.3296, 0.9627, 0.3808, 0.9465, 0.3806, 0.6581, 0.8679, 0.6727, 0.8683, 0.6727, 0.9195, 0.6606, 0.9192, 0.8195, 0.9255, 0.8195, 0.9055, 0.8706, 0.9062, 0.8706, 0.9227, 0.006056, 0.9628, 0.006516, 0.9481, 0.05713, 0.9443, 0.05675, 0.9565, 0.6856, 0.9146, 0.6856, 0.8953, 0.7366, 0.899, 0.7366, 0.915, 0.6856, 0.9496, 0.6856, 0.9344, 0.7366, 0.9315, 0.7366, 0.944, 0.9269, 0.3296, 0.9466, 0.3294, 0.9465, 0.3806, 0.9302, 0.3808, 0.8195, 0.9055, 0.8197, 0.8864, 0.8707, 0.8903, 0.8706, 0.9062, 0.8197, 0.9408, 0.8195, 0.9255, 0.8706, 0.9227, 0.8707, 0.9354, 0.6856, 0.9344, 0.6856, 0.9146, 0.7366, 0.915, 0.7366, 0.9315, 0.006516, 0.9481, 0.006516, 0.9283, 0.05713, 0.928, 0.05713, 0.9443, 0.3775, 0.9487, 0.3775, 0.9606, 0.3716, 0.9709, 0.3614, 0.9768, 0.3497, 0.9768, 0.3395, 0.9709, 0.3336, 0.9606, 0.3336, 0.9487, 0.3395, 0.9384, 0.3497, 0.9325, 0.3614, 0.9325, 0.3716, 0.9384, 0.9535, 0.09567, 0.9535, 0.07916, 0.9884, 0.07995, 0.9884, 0.09161, 0.9902, 0.2646, 0.9906, 0.2807, 0.9562, 0.2761, 0.9559, 0.2647, 0.9889, 0.1489, 0.9885, 0.1651, 0.9535, 0.1598, 0.9538, 0.1484, 0.9536, 0.1084, 0.9535, 0.09567, 0.9884, 0.09161, 0.9885, 0.1006, 0.9535, 0.07916, 0.9536, 0.06326, 0.9885, 0.06873, 0.9884, 0.07995, 0.9767, 0.5058, 0.9891, 0.5074, 0.9891, 0.5424, 0.9803, 0.5413, 0.9906, 0.236, 0.9902, 0.2482, 0.9559, 0.2532, 0.9562, 0.2445, 0.9885, 0.1205, 0.9889, 0.1326, 0.9538, 0.1369, 0.9535, 0.1283, 0.819, 0.5364, 0.8355, 0.5364, 0.8349, 0.5712, 0.8233, 0.5712, 0.9902, 0.2482, 0.9902, 0.2646, 0.9559, 0.2647, 0.9559, 0.2532, 0.9889, 0.1326, 0.9889, 0.1489, 0.9538, 0.1484, 0.9538, 0.1369, 0.6735, 0.6562, 0.5948, 0.6395, 0.5968, 0.4102, 0.6735, 0.4318, 0.6735, 0.6562, 0.6651, 0.7915, 0.6135, 0.7763, 0.5948, 0.6395, 0.6135, 0.7763, 0.6651, 0.7915, 0.6611, 0.8558, 0.6162, 0.8334, 0.8963, 0.5225, 0.8354, 0.4407, 0.8735, 0.4277, 0.9148, 0.4563, 0.8366, 0.3544, 0.8207, 0.2086, 0.88, 0.2327, 0.8789, 0.3707])
me_plane.materials.append(mat_material_001)
me_plane.materials.append(mat_material_004)
me_plane.materials.append(mat_material_003)
me_plane.materials.append(mat_material_005)
me_plane.materials.append(mat_material_009)
me_plane.use_remesh_fix_poles = True
me_plane.use_remesh_preserve_attributes = False
me_plane.update()

# ---- objects
ob_light = bpy.data.objects.new('Light', light_light)
ob_camera = bpy.data.objects.new('Camera', cam_camera)
ob_plane = bpy.data.objects.new('Plane', me_plane)

# ---- transforms, parenting, visibility, modifiers, constraints
ob_light.location = (4.076, 1.005, 5.904)
ob_light.rotation_euler = (0.6503, 0.05522, 1.866)
ob_light.lock_rotations_4d = False
ob_light.empty_display_type = 'ARROWS'
ob_light.color = (0.0, 0.0, 0.0, 0.0)
ob_light.lineart.crease_threshold = 0.0
ob_camera.location = (5.569, -4.593, 3.515)
ob_camera.rotation_euler = (1.109, 0.0, 0.8149)
ob_camera.lock_rotations_4d = False
ob_camera.empty_display_type = 'ARROWS'
ob_camera.color = (0.0, 0.0, 0.0, 0.0)
ob_camera.display_type = 'WIRE'
ob_camera.lineart.crease_threshold = 0.0
ob_plane.location = (0.0, 0.0, 0.0)
_m = ob_plane.modifiers.new('Mirror', 'MIRROR')
_m.use_clip = True

# ---- collection membership
col_collection.objects.link(ob_light)
col_collection.objects.link(ob_camera)
col_collection.objects.link(ob_plane)

# ---- scene / render settings (as saved in the file)
scene.camera = ob_camera
scene.frame_start = 1; scene.frame_end = 250; scene.frame_set(1)
scene.render.engine = 'CYCLES'
scene.render.resolution_x = 128
scene.render.resolution_y = 128
scene.render.film_transparent = True
scene.cycles.use_denoising = False
scene.cycles.sampling_pattern = 'TABULATED_SOBOL'
scene.cycles.use_light_tree = False
scene.cycles.bake_type = 'DIFFUSE'
scene.view_settings.view_transform = 'Standard'
bpy.context.view_layer.update()
